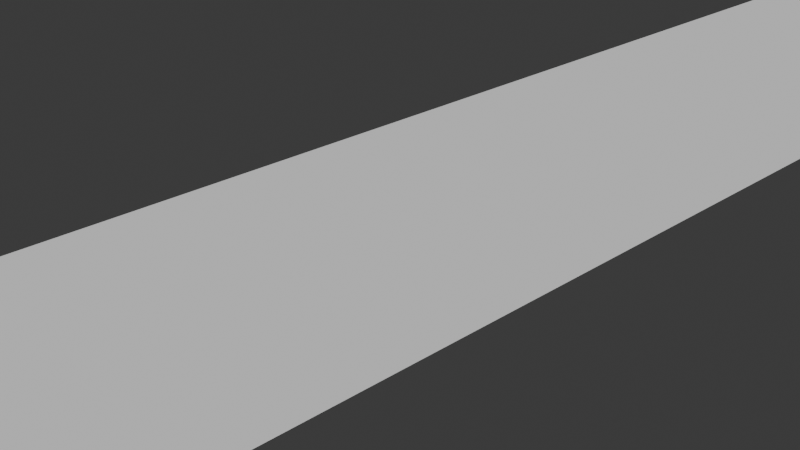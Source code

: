 # Source: road.blend  (saved by Blender 4.2.66; exported with 4.5.12 LTS)
import bpy
from mathutils import Matrix  # noqa: F401  (used for matrix-valued properties, if any)

bpy.ops.wm.read_factory_settings(use_empty=True)
scene = bpy.context.scene
scene.name = 'Scene'

# ---- collections
col_collection = bpy.data.collections.new('Collection'); scene.collection.children.link(col_collection)

# ---- world
world_world = bpy.data.worlds.new('World'); scene.world = world_world
world_world.use_nodes = True; world_world.node_tree.nodes.clear()
_N = world_world.node_tree.nodes; _L = world_world.node_tree.links
n0 = _N.new('ShaderNodeOutputWorld'); n0.name = 'World Output'; n0.location = (300, 300)
n1 = _N.new('ShaderNodeBackground'); n1.name = 'Background'; n1.location = (10, 300)
n1.inputs[0].default_value = (0.05088, 0.05088, 0.05088, 1.0)
_L.new(n1.outputs[0], n0.inputs[0])
n0.is_active_output = True
world_world.color = (0.05088, 0.05088, 0.05088)
world_world.sun_shadow_jitter_overblur = 0.0

# ---- cameras
cam_camera = bpy.data.cameras.new('Camera')
cam_camera.clip_end = 100.0
cam_camera.ortho_scale = 7.314

# ---- meshes
me_plane_001 = bpy.data.meshes.new('Plane.001')
me_plane_001.from_pydata([(-1.0, -1.0, 0.0), (1.0, -1.0, 0.0), (-1.0, 1.0, 0.0), (1.0, 1.0, 0.0), (-1.0, 0.9608, 0.0), (-1.0, 0.9216, 0.0), (-1.0, 0.8824, 0.0), (-1.0, 0.8431, 0.0), (-1.0, 0.8039, 0.0), (-1.0, 0.7647, 0.0), (-1.0, 0.7255, 0.0), (-1.0, 0.6863, 0.0), (-1.0, 0.6471, 0.0), (-1.0, 0.6078, 0.0), (-1.0, 0.5686, 0.0), (-1.0, 0.5294, 0.0), (-1.0, 0.4902, 0.0), (-1.0, 0.451, 0.0), (-1.0, 0.4118, 0.0), (-1.0, 0.3725, 0.0), (-1.0, 0.3333, 0.0), (-1.0, 0.2941, 0.0), (-1.0, 0.2549, 0.0), (-1.0, 0.2157, 0.0), (-1.0, 0.1765, 0.0), (-1.0, 0.1373, 0.0), (-1.0, 0.09804, 0.0), (-1.0, 0.05882, 0.0), (-1.0, 0.01961, 0.0), (-1.0, -0.01961, 0.0), (-1.0, -0.05882, 0.0), (-1.0, -0.09804, 0.0), (-1.0, -0.1373, 0.0), (-1.0, -0.1765, 0.0), (-1.0, -0.2157, 0.0), (-1.0, -0.2549, 0.0), (-1.0, -0.2941, 0.0), (-1.0, -0.3333, 0.0), (-1.0, -0.3725, 0.0), (-1.0, -0.4118, 0.0), (-1.0, -0.451, 0.0), (-1.0, -0.4902, 0.0), (-1.0, -0.5294, 0.0), (-1.0, -0.5686, 0.0), (-1.0, -0.6078, 0.0), (-1.0, -0.6471, 0.0), (-1.0, -0.6863, 0.0), (-1.0, -0.7255, 0.0), (-1.0, -0.7647, 0.0), (-1.0, -0.8039, 0.0), (-1.0, -0.8431, 0.0), (-1.0, -0.8824, 0.0), (-1.0, -0.9216, 0.0), (-1.0, -0.9608, 0.0), (1.0, -0.9608, 0.0), (1.0, -0.9216, 0.0), (1.0, -0.8824, 0.0), (1.0, -0.8431, 0.0), (1.0, -0.8039, 0.0), (1.0, -0.7647, 0.0), (1.0, -0.7255, 0.0), (1.0, -0.6863, 0.0), (1.0, -0.6471, 0.0), (1.0, -0.6078, 0.0), (1.0, -0.5686, 0.0), (1.0, -0.5294, 0.0), (1.0, -0.4902, 0.0), (1.0, -0.451, 0.0), (1.0, -0.4118, 0.0), (1.0, -0.3725, 0.0), (1.0, -0.3333, 0.0), (1.0, -0.2941, 0.0), (1.0, -0.2549, 0.0), (1.0, -0.2157, 0.0), (1.0, -0.1765, 0.0), (1.0, -0.1373, 0.0), (1.0, -0.09804, 0.0), (1.0, -0.05882, 0.0), (1.0, -0.01961, 0.0), (1.0, 0.01961, 0.0), (1.0, 0.05882, 0.0), (1.0, 0.09804, 0.0), (1.0, 0.1373, 0.0), (1.0, 0.1765, 0.0), (1.0, 0.2157, 0.0), (1.0, 0.2549, 0.0), (1.0, 0.2941, 0.0), (1.0, 0.3333, 0.0), (1.0, 0.3725, 0.0), (1.0, 0.4118, 0.0), (1.0, 0.451, 0.0), (1.0, 0.4902, 0.0), (1.0, 0.5294, 0.0), (1.0, 0.5686, 0.0), (1.0, 0.6078, 0.0), (1.0, 0.6471, 0.0), (1.0, 0.6863, 0.0), (1.0, 0.7255, 0.0), (1.0, 0.7647, 0.0), (1.0, 0.8039, 0.0), (1.0, 0.8431, 0.0), (1.0, 0.8824, 0.0), (1.0, 0.9216, 0.0), (1.0, 0.9608, 0.0), (0.0, -0.9608, 0.0), (0.0, -0.9216, 0.1176), (0.0, -0.8824, -0.1128), (0.0, -0.8431, 0.07154), (0.0, -0.8039, -0.2154), (0.0, -0.7647, 0.0), (0.0, -0.7255, 0.0), (0.0, -0.6863, 0.0), (0.0, -0.6471, 0.0), (0.0, -0.6078, 0.0), (0.0, -0.5686, 0.0), (0.0, -0.5294, 0.0), (0.0, -0.4902, 0.0), (0.0, -0.451, 0.0), (0.0, -0.4118, 0.0), (0.0, -0.3725, 0.0), (0.0, -0.3333, 0.0), (0.0, -0.2941, 0.0), (0.0, -0.2549, 0.0), (0.0, -0.2157, 0.0), (0.0, -0.1765, 0.0), (0.0, -0.1373, 0.0), (0.0, -0.09804, 0.0), (0.0, -0.05882, 0.0), (0.0, -0.01961, 0.0), (0.0, 0.01961, 0.0), (0.0, 0.05882, 0.0), (0.0, 0.09804, 0.0), (0.0, 0.1373, 0.0), (0.0, 0.1765, 0.0), (0.0, 0.2157, 0.0), (0.0, 0.2549, 0.0), (0.0, 0.2941, 0.0), (0.0, 0.3333, 0.0), (0.0, 0.3725, 0.0), (0.0, 0.4118, 0.0), (0.0, 0.451, 0.0), (0.0, 0.4902, 0.0), (0.0, 0.5294, 0.0), (0.0, 0.5686, 0.0), (0.0, 0.6078, 0.0), (0.0, 0.6471, 0.0), (0.0, 0.6863, 0.0), (0.0, 0.7255, 0.0), (0.0, 0.7647, 0.0), (0.0, 0.8039, 0.0), (0.0, 0.8431, 0.0), (0.0, 0.8824, 0.0), (0.0, 0.9216, 0.0), (0.0, 0.9608, 0.0), (-1.0, 0.9412, 0.0), (-1.0, 0.902, 0.0), (-1.0, 0.8627, 0.0), (-1.0, 0.8235, 0.0), (-1.0, 0.7843, 0.0), (-1.0, 0.7451, 0.0), (-1.0, 0.7059, 0.0), (-1.0, 0.6667, 0.0), (-1.0, 0.6275, 0.0), (-1.0, 0.5882, 0.0), (-1.0, 0.549, 0.0), (-1.0, 0.5098, 0.0), (-1.0, 0.4706, 0.0), (-1.0, 0.4314, 0.0), (-1.0, 0.3922, 0.0), (-1.0, 0.3529, 0.0), (-1.0, 0.3137, 0.0), (-1.0, 0.2745, 0.0), (-1.0, 0.2353, 0.0), (-1.0, 0.1961, 0.0), (-1.0, 0.1569, 0.0), (-1.0, 0.1176, 0.0), (-1.0, 0.07843, 0.0), (-1.0, 0.03922, 0.0), (-1.0, 4.47e-08, 0.0), (-1.0, -0.03922, 0.0), (-1.0, -0.07843, 0.0), (-1.0, -0.1176, 0.0), (-1.0, -0.1569, 0.0), (-1.0, -0.1961, 0.0), (-1.0, -0.2353, 0.0), (-1.0, -0.2745, 0.0), (-1.0, -0.3137, 0.0), (-1.0, -0.3529, 0.0), (-1.0, -0.3922, 0.0), (-1.0, -0.4314, 0.0), (-1.0, -0.4706, 0.0), (-1.0, -0.5098, 0.0), (-1.0, -0.549, 0.0), (-1.0, -0.5882, 0.0), (-1.0, -0.6275, 0.0), (-1.0, -0.6667, 0.0), (-1.0, -0.7059, 0.0), (-1.0, -0.7451, 0.0), (-1.0, -0.7843, 0.0), (-1.0, -0.8235, 0.0), (-1.0, -0.8627, 0.0), (-1.0, -0.902, 0.0), (-1.0, -0.9412, 0.0), (1.0, -0.9412, 0.0), (1.0, -0.902, 0.0), (1.0, -0.8627, 0.0), (1.0, -0.8235, 0.0), (1.0, -0.7843, 0.0), (1.0, -0.7451, 0.0), (1.0, -0.7059, 0.0), (1.0, -0.6667, 0.0), (1.0, -0.6275, 0.0), (1.0, -0.5882, 0.0), (1.0, -0.549, 0.0), (1.0, -0.5098, 0.0), (1.0, -0.4706, 0.0), (1.0, -0.4314, 0.0), (1.0, -0.3922, 0.0), (1.0, -0.3529, 0.0), (1.0, -0.3137, 0.0), (1.0, -0.2745, 0.0), (1.0, -0.2353, 0.0), (1.0, -0.1961, 0.0), (1.0, -0.1569, 0.0), (1.0, -0.1176, 0.0), (1.0, -0.07843, 0.0), (1.0, -0.03922, 0.0), (1.0, -4.47e-08, 0.0), (1.0, 0.03922, 0.0), (1.0, 0.07843, 0.0), (1.0, 0.1176, 0.0), (1.0, 0.1569, 0.0), (1.0, 0.1961, 0.0), (1.0, 0.2353, 0.0), (1.0, 0.2745, 0.0), (1.0, 0.3137, 0.0), (1.0, 0.3529, 0.0), (1.0, 0.3922, 0.0), (1.0, 0.4314, 0.0), (1.0, 0.4706, 0.0), (1.0, 0.5098, 0.0), (1.0, 0.549, 0.0), (1.0, 0.5882, 0.0), (1.0, 0.6275, 0.0), (1.0, 0.6667, 0.0), (1.0, 0.7059, 0.0), (1.0, 0.7451, 0.0), (1.0, 0.7843, 0.0), (1.0, 0.8235, 0.0), (1.0, 0.8627, 0.0), (1.0, 0.902, 0.0), (1.0, 0.9412, 0.0), (-0.5, -0.9608, 0.0), (-0.5, -0.9216, 0.1176), (-0.5, -0.8824, 0.0), (-0.5, -0.8431, 0.07154), (-0.5, -0.8039, 0.0), (-0.5, -0.7647, 0.0), (-0.5, -0.7255, 0.0), (-0.5, -0.6863, 0.0), (-0.5, -0.6471, 0.0), (-0.5, -0.6078, 0.0), (-0.5, -0.5686, 0.0), (-0.5, -0.5294, 0.0), (-0.5, -0.4902, 0.0), (-0.5, -0.451, 0.0), (-0.5, -0.4118, 0.0), (-0.5, -0.3725, 0.0), (-0.5, -0.3333, 0.0), (-0.5, -0.2941, 0.0), (-0.5, -0.2549, 0.0), (-0.5, -0.2157, 0.0), (-0.5, -0.1765, 0.0), (-0.5, -0.1373, 0.0), (-0.5, -0.09804, 0.0), (-0.5, -0.05882, 0.0), (-0.5, -0.01961, 0.0), (-0.5, 0.01961, 0.0), (-0.5, 0.05882, 0.0), (-0.5, 0.09804, 0.0), (-0.5, 0.1373, 0.0), (-0.5, 0.1765, 0.0), (-0.5, 0.2157, 0.0), (-0.5, 0.2549, 0.0), (-0.5, 0.2941, 0.0), (-0.5, 0.3333, 0.0), (-0.5, 0.3725, 0.0), (-0.5, 0.4118, 0.0), (-0.5, 0.451, 0.0), (-0.5, 0.4902, 0.0), (-0.5, 0.5294, 0.0), (-0.5, 0.5686, 0.0), (-0.5, 0.6078, 0.0), (-0.5, 0.6471, 0.0), (-0.5, 0.6863, 0.0), (-0.5, 0.7255, 0.0), (-0.5, 0.7647, 0.0), (-0.5, 0.8039, 0.0), (-0.5, 0.8431, 0.0), (-0.5, 0.8824, 0.0), (-0.5, 0.9216, 0.0), (-0.5, 0.9608, 0.0), (0.5, -0.9608, 0.0), (0.5, -0.9216, 0.0), (0.5, -0.8824, -0.1128), (0.5, -0.8431, 0.0), (0.5, -0.8039, -0.2154), (0.5, -0.7647, 0.0), (0.5, -0.7255, 0.0), (0.5, -0.6863, 0.0), (0.5, -0.6471, 0.0), (0.5, -0.6078, 0.0), (0.5, -0.5686, 0.0), (0.5, -0.5294, 0.0), (0.5, -0.4902, 0.0), (0.5, -0.451, 0.0), (0.5, -0.4118, 0.0), (0.5, -0.3725, 0.0), (0.5, -0.3333, 0.0), (0.5, -0.2941, 0.0), (0.5, -0.2549, 0.0), (0.5, -0.2157, 0.0), (0.5, -0.1765, 0.0), (0.5, -0.1373, 0.0), (0.5, -0.09804, 0.0), (0.5, -0.05882, 0.0), (0.5, -0.01961, 0.0), (0.5, 0.01961, 0.0), (0.5, 0.05882, 0.0), (0.5, 0.09804, 0.0), (0.5, 0.1373, 0.0), (0.5, 0.1765, 0.0), (0.5, 0.2157, 0.0), (0.5, 0.2549, 0.0), (0.5, 0.2941, 0.0), (0.5, 0.3333, 0.0), (0.5, 0.3725, 0.0), (0.5, 0.4118, 0.0), (0.5, 0.451, 0.0), (0.5, 0.4902, 0.0), (0.5, 0.5294, 0.0), (0.5, 0.5686, 0.0), (0.5, 0.6078, 0.0), (0.5, 0.6471, 0.0), (0.5, 0.6863, 0.0), (0.5, 0.7255, 0.0), (0.5, 0.7647, 0.0), (0.5, 0.8039, 0.0), (0.5, 0.8431, 0.0), (0.5, 0.8824, 0.0), (0.5, 0.9216, 0.0), (0.5, 0.9608, 0.0), (0.0, 0.9412, 0.0), (0.0, 0.902, 0.0), (0.0, 0.8627, 0.0), (0.0, 0.8235, 0.0), (0.0, 0.7843, 0.0), (0.0, 0.7451, 0.0), (0.0, 0.7059, 0.0), (0.0, 0.6667, 0.0), (0.0, 0.6275, 0.0), (0.0, 0.5882, 0.0), (0.0, 0.549, 0.0), (0.0, 0.5098, 0.0), (0.0, 0.4706, 0.0), (0.0, 0.4314, 0.0), (0.0, 0.3922, 0.0), (0.0, 0.3529, 0.0), (0.0, 0.3137, 0.0), (0.0, 0.2745, 0.0), (0.0, 0.2353, 0.0), (0.0, 0.1961, 0.0), (0.0, 0.1569, 0.0), (0.0, 0.1176, 0.0), (0.0, 0.07843, 0.0), (0.0, 0.03922, 0.0), (0.0, 0.0, 0.0), (0.0, -0.03922, 0.0), (0.0, -0.07843, 0.0), (0.0, -0.1176, 0.0), (0.0, -0.1569, 0.0), (0.0, -0.1961, 0.0), (0.0, -0.2353, 0.0), (0.0, -0.2745, 0.0), (0.0, -0.3137, 0.0), (0.0, -0.3529, 0.0), (0.0, -0.3922, 0.0), (0.0, -0.4314, 0.0), (0.0, -0.4706, 0.0), (0.0, -0.5098, 0.0), (0.0, -0.549, 0.0), (0.0, -0.5882, 0.0), (0.0, -0.6275, 0.0), (0.0, -0.6667, 0.0), (0.0, -0.7059, 0.0), (0.0, -0.7451, 0.0), (0.0, -0.7843, -0.2154), (0.0, -0.8235, 0.07154), (0.0, -0.8627, -0.1128), (0.0, -0.902, 0.1176), (0.0, -0.9412, 0.0), (-0.5, -0.9412, 0.0), (-0.5, -0.902, 0.1176), (-0.5, -0.8627, 0.0), (-0.5, -0.8235, 0.07154), (-0.5, -0.7843, 0.0), (-0.5, -0.7451, 0.0), (-0.5, -0.7059, 0.0), (-0.5, -0.6667, 0.0), (-0.5, -0.6275, 0.0), (-0.5, -0.5882, 0.0), (-0.5, -0.549, 0.0), (-0.5, -0.5098, 0.0), (-0.5, -0.4706, 0.0), (-0.5, -0.4314, 0.0), (-0.5, -0.3922, 0.0), (-0.5, -0.3529, 0.0), (-0.5, -0.3137, 0.0), (-0.5, -0.2745, 0.0), (-0.5, -0.2353, 0.0), (-0.5, -0.1961, 0.0), (-0.5, -0.1569, 0.0), (-0.5, -0.1176, 0.0), (-0.5, -0.07843, 0.0), (-0.5, -0.03922, 0.0), (-0.5, 2.235e-08, 0.0), (-0.5, 0.03922, 0.0), (-0.5, 0.07843, 0.0), (-0.5, 0.1176, 0.0), (-0.5, 0.1569, 0.0), (-0.5, 0.1961, 0.0), (-0.5, 0.2353, 0.0), (-0.5, 0.2745, 0.0), (-0.5, 0.3137, 0.0), (-0.5, 0.3529, 0.0), (-0.5, 0.3922, 0.0), (-0.5, 0.4314, 0.0), (-0.5, 0.4706, 0.0), (-0.5, 0.5098, 0.0), (-0.5, 0.549, 0.0), (-0.5, 0.5882, 0.0), (-0.5, 0.6275, 0.0), (-0.5, 0.6667, 0.0), (-0.5, 0.7059, 0.0), (-0.5, 0.7451, 0.0), (-0.5, 0.7843, 0.0), (-0.5, 0.8235, 0.0), (-0.5, 0.8627, 0.0), (-0.5, 0.902, 0.0), (-0.5, 0.9412, 0.0), (0.5, 0.9412, 0.0), (0.5, 0.902, 0.0), (0.5, 0.8627, 0.0), (0.5, 0.8235, 0.0), (0.5, 0.7843, 0.0), (0.5, 0.7451, 0.0), (0.5, 0.7059, 0.0), (0.5, 0.6667, 0.0), (0.5, 0.6275, 0.0), (0.5, 0.5882, 0.0), (0.5, 0.549, 0.0), (0.5, 0.5098, 0.0), (0.5, 0.4706, 0.0), (0.5, 0.4314, 0.0), (0.5, 0.3922, 0.0), (0.5, 0.3529, 0.0), (0.5, 0.3137, 0.0), (0.5, 0.2745, 0.0), (0.5, 0.2353, 0.0), (0.5, 0.1961, 0.0), (0.5, 0.1569, 0.0), (0.5, 0.1176, 0.0), (0.5, 0.07843, 0.0), (0.5, 0.03922, 0.0), (0.5, -2.235e-08, 0.0), (0.5, -0.03922, 0.0), (0.5, -0.07843, 0.0), (0.5, -0.1176, 0.0), (0.5, -0.1569, 0.0), (0.5, -0.1961, 0.0), (0.5, -0.2353, 0.0), (0.5, -0.2745, 0.0), (0.5, -0.3137, 0.0), (0.5, -0.3529, 0.0), (0.5, -0.3922, 0.0), (0.5, -0.4314, 0.0), (0.5, -0.4706, 0.0), (0.5, -0.5098, 0.0), (0.5, -0.549, 0.0), (0.5, -0.5882, 0.0), (0.5, -0.6275, 0.0), (0.5, -0.6667, 0.0), (0.5, -0.7059, 0.0), (0.5, -0.7451, 0.0), (0.5, -0.7843, -0.2154), (0.5, -0.8235, 0.0), (0.5, -0.8627, -0.1128), (0.5, -0.902, 0.0), (0.5, -0.9412, 0.0)], [], [(4, 301, 153, 351, 103, 3, 2), (0, 1, 54, 302, 104, 252, 53), (498, 203, 55, 303), (497, 204, 56, 304), (496, 205, 57, 305), (495, 206, 58, 306), (494, 207, 59, 307), (493, 208, 60, 308), (492, 209, 61, 309), (491, 210, 62, 310), (490, 211, 63, 311), (489, 212, 64, 312), (488, 213, 65, 313), (487, 214, 66, 314), (486, 215, 67, 315), (485, 216, 68, 316), (484, 217, 69, 317), (483, 218, 70, 318), (482, 219, 71, 319), (481, 220, 72, 320), (480, 221, 73, 321), (479, 222, 74, 322), (478, 223, 75, 323), (477, 224, 76, 324), (476, 225, 77, 325), (475, 226, 78, 326), (474, 227, 79, 327), (473, 228, 80, 328), (472, 229, 81, 329), (471, 230, 82, 330), (470, 231, 83, 331), (469, 232, 84, 332), (468, 233, 85, 333), (467, 234, 86, 334), (466, 235, 87, 335), (465, 236, 88, 336), (464, 237, 89, 337), (463, 238, 90, 338), (462, 239, 91, 339), (461, 240, 92, 340), (460, 241, 93, 341), (459, 242, 94, 342), (458, 243, 95, 343), (457, 244, 96, 344), (456, 245, 97, 345), (455, 246, 98, 346), (454, 247, 99, 347), (453, 248, 100, 348), (452, 249, 101, 349), (451, 250, 102, 350), (450, 251, 103, 351), (449, 352, 153, 301), (448, 353, 152, 300), (447, 354, 151, 299), (446, 355, 150, 298), (445, 356, 149, 297), (444, 357, 148, 296), (443, 358, 147, 295), (442, 359, 146, 294), (441, 360, 145, 293), (440, 361, 144, 292), (439, 362, 143, 291), (438, 363, 142, 290), (437, 364, 141, 289), (436, 365, 140, 288), (435, 366, 139, 287), (434, 367, 138, 286), (433, 368, 137, 285), (432, 369, 136, 284), (431, 370, 135, 283), (430, 371, 134, 282), (429, 372, 133, 281), (428, 373, 132, 280), (427, 374, 131, 279), (426, 375, 130, 278), (425, 376, 129, 277), (424, 377, 128, 276), (423, 378, 127, 275), (422, 379, 126, 274), (421, 380, 125, 273), (420, 381, 124, 272), (419, 382, 123, 271), (418, 383, 122, 270), (417, 384, 121, 269), (416, 385, 120, 268), (415, 386, 119, 267), (414, 387, 118, 266), (413, 388, 117, 265), (412, 389, 116, 264), (411, 390, 115, 263), (410, 391, 114, 262), (409, 392, 113, 261), (408, 393, 112, 260), (407, 394, 111, 259), (406, 395, 110, 258), (405, 396, 109, 257), (404, 397, 108, 256), (403, 398, 107, 255), (402, 399, 106, 254), (401, 400, 105, 253), (202, 401, 253, 52), (53, 252, 401, 202), (252, 104, 400, 401), (201, 402, 254, 51), (52, 253, 402, 201), (253, 105, 399, 402), (200, 403, 255, 50), (51, 254, 403, 200), (254, 106, 398, 403), (199, 404, 256, 49), (50, 255, 404, 199), (255, 107, 397, 404), (198, 405, 257, 48), (49, 256, 405, 198), (256, 108, 396, 405), (197, 406, 258, 47), (48, 257, 406, 197), (257, 109, 395, 406), (196, 407, 259, 46), (47, 258, 407, 196), (258, 110, 394, 407), (195, 408, 260, 45), (46, 259, 408, 195), (259, 111, 393, 408), (194, 409, 261, 44), (45, 260, 409, 194), (260, 112, 392, 409), (193, 410, 262, 43), (44, 261, 410, 193), (261, 113, 391, 410), (192, 411, 263, 42), (43, 262, 411, 192), (262, 114, 390, 411), (191, 412, 264, 41), (42, 263, 412, 191), (263, 115, 389, 412), (190, 413, 265, 40), (41, 264, 413, 190), (264, 116, 388, 413), (189, 414, 266, 39), (40, 265, 414, 189), (265, 117, 387, 414), (188, 415, 267, 38), (39, 266, 415, 188), (266, 118, 386, 415), (187, 416, 268, 37), (38, 267, 416, 187), (267, 119, 385, 416), (186, 417, 269, 36), (37, 268, 417, 186), (268, 120, 384, 417), (185, 418, 270, 35), (36, 269, 418, 185), (269, 121, 383, 418), (184, 419, 271, 34), (35, 270, 419, 184), (270, 122, 382, 419), (183, 420, 272, 33), (34, 271, 420, 183), (271, 123, 381, 420), (182, 421, 273, 32), (33, 272, 421, 182), (272, 124, 380, 421), (181, 422, 274, 31), (32, 273, 422, 181), (273, 125, 379, 422), (180, 423, 275, 30), (31, 274, 423, 180), (274, 126, 378, 423), (179, 424, 276, 29), (30, 275, 424, 179), (275, 127, 377, 424), (178, 425, 277, 28), (29, 276, 425, 178), (276, 128, 376, 425), (177, 426, 278, 27), (28, 277, 426, 177), (277, 129, 375, 426), (176, 427, 279, 26), (27, 278, 427, 176), (278, 130, 374, 427), (175, 428, 280, 25), (26, 279, 428, 175), (279, 131, 373, 428), (174, 429, 281, 24), (25, 280, 429, 174), (280, 132, 372, 429), (173, 430, 282, 23), (24, 281, 430, 173), (281, 133, 371, 430), (172, 431, 283, 22), (23, 282, 431, 172), (282, 134, 370, 431), (171, 432, 284, 21), (22, 283, 432, 171), (283, 135, 369, 432), (170, 433, 285, 20), (21, 284, 433, 170), (284, 136, 368, 433), (169, 434, 286, 19), (20, 285, 434, 169), (285, 137, 367, 434), (168, 435, 287, 18), (19, 286, 435, 168), (286, 138, 366, 435), (167, 436, 288, 17), (18, 287, 436, 167), (287, 139, 365, 436), (166, 437, 289, 16), (17, 288, 437, 166), (288, 140, 364, 437), (165, 438, 290, 15), (16, 289, 438, 165), (289, 141, 363, 438), (164, 439, 291, 14), (15, 290, 439, 164), (290, 142, 362, 439), (163, 440, 292, 13), (14, 291, 440, 163), (291, 143, 361, 440), (162, 441, 293, 12), (13, 292, 441, 162), (292, 144, 360, 441), (161, 442, 294, 11), (12, 293, 442, 161), (293, 145, 359, 442), (160, 443, 295, 10), (11, 294, 443, 160), (294, 146, 358, 443), (159, 444, 296, 9), (10, 295, 444, 159), (295, 147, 357, 444), (158, 445, 297, 8), (9, 296, 445, 158), (296, 148, 356, 445), (157, 446, 298, 7), (8, 297, 446, 157), (297, 149, 355, 446), (156, 447, 299, 6), (7, 298, 447, 156), (298, 150, 354, 447), (155, 448, 300, 5), (6, 299, 448, 155), (299, 151, 353, 448), (154, 449, 301, 4), (5, 300, 449, 154), (300, 152, 352, 449), (352, 450, 351, 153), (152, 350, 450, 352), (350, 102, 251, 450), (353, 451, 350, 152), (151, 349, 451, 353), (349, 101, 250, 451), (354, 452, 349, 151), (150, 348, 452, 354), (348, 100, 249, 452), (355, 453, 348, 150), (149, 347, 453, 355), (347, 99, 248, 453), (356, 454, 347, 149), (148, 346, 454, 356), (346, 98, 247, 454), (357, 455, 346, 148), (147, 345, 455, 357), (345, 97, 246, 455), (358, 456, 345, 147), (146, 344, 456, 358), (344, 96, 245, 456), (359, 457, 344, 146), (145, 343, 457, 359), (343, 95, 244, 457), (360, 458, 343, 145), (144, 342, 458, 360), (342, 94, 243, 458), (361, 459, 342, 144), (143, 341, 459, 361), (341, 93, 242, 459), (362, 460, 341, 143), (142, 340, 460, 362), (340, 92, 241, 460), (363, 461, 340, 142), (141, 339, 461, 363), (339, 91, 240, 461), (364, 462, 339, 141), (140, 338, 462, 364), (338, 90, 239, 462), (365, 463, 338, 140), (139, 337, 463, 365), (337, 89, 238, 463), (366, 464, 337, 139), (138, 336, 464, 366), (336, 88, 237, 464), (367, 465, 336, 138), (137, 335, 465, 367), (335, 87, 236, 465), (368, 466, 335, 137), (136, 334, 466, 368), (334, 86, 235, 466), (369, 467, 334, 136), (135, 333, 467, 369), (333, 85, 234, 467), (370, 468, 333, 135), (134, 332, 468, 370), (332, 84, 233, 468), (371, 469, 332, 134), (133, 331, 469, 371), (331, 83, 232, 469), (372, 470, 331, 133), (132, 330, 470, 372), (330, 82, 231, 470), (373, 471, 330, 132), (131, 329, 471, 373), (329, 81, 230, 471), (374, 472, 329, 131), (130, 328, 472, 374), (328, 80, 229, 472), (375, 473, 328, 130), (129, 327, 473, 375), (327, 79, 228, 473), (376, 474, 327, 129), (128, 326, 474, 376), (326, 78, 227, 474), (377, 475, 326, 128), (127, 325, 475, 377), (325, 77, 226, 475), (378, 476, 325, 127), (126, 324, 476, 378), (324, 76, 225, 476), (379, 477, 324, 126), (125, 323, 477, 379), (323, 75, 224, 477), (380, 478, 323, 125), (124, 322, 478, 380), (322, 74, 223, 478), (381, 479, 322, 124), (123, 321, 479, 381), (321, 73, 222, 479), (382, 480, 321, 123), (122, 320, 480, 382), (320, 72, 221, 480), (383, 481, 320, 122), (121, 319, 481, 383), (319, 71, 220, 481), (384, 482, 319, 121), (120, 318, 482, 384), (318, 70, 219, 482), (385, 483, 318, 120), (119, 317, 483, 385), (317, 69, 218, 483), (386, 484, 317, 119), (118, 316, 484, 386), (316, 68, 217, 484), (387, 485, 316, 118), (117, 315, 485, 387), (315, 67, 216, 485), (388, 486, 315, 117), (116, 314, 486, 388), (314, 66, 215, 486), (389, 487, 314, 116), (115, 313, 487, 389), (313, 65, 214, 487), (390, 488, 313, 115), (114, 312, 488, 390), (312, 64, 213, 488), (391, 489, 312, 114), (113, 311, 489, 391), (311, 63, 212, 489), (392, 490, 311, 113), (112, 310, 490, 392), (310, 62, 211, 490), (393, 491, 310, 112), (111, 309, 491, 393), (309, 61, 210, 491), (394, 492, 309, 111), (110, 308, 492, 394), (308, 60, 209, 492), (395, 493, 308, 110), (109, 307, 493, 395), (307, 59, 208, 493), (396, 494, 307, 109), (108, 306, 494, 396), (306, 58, 207, 494), (397, 495, 306, 108), (107, 305, 495, 397), (305, 57, 206, 495), (398, 496, 305, 107), (106, 304, 496, 398), (304, 56, 205, 496), (399, 497, 304, 106), (105, 303, 497, 399), (303, 55, 204, 497), (400, 498, 303, 105), (104, 302, 498, 400), (302, 54, 203, 498)])
_uv = me_plane_001.uv_layers.new(name='UVMap')
_uv.uv.foreach_set('vector', [0.0, 0.9804, 0.25, 0.9804, 0.5, 0.9804, 0.75, 0.9804, 1.0, 0.9804, 1.0, 1.0, 0.0, 1.0, 0.0, 0.0, 1.0, 0.0, 1.0, 0.01961, 0.75, 0.01961, 0.5, 0.01961, 0.25, 0.01961, 0.0, 0.01961, 0.75, 0.02941, 1.0, 0.02941, 1.0, 0.03922, 0.75, 0.03922, 0.75, 0.04902, 1.0, 0.04902, 1.0, 0.05882, 0.75, 0.05882, 0.75, 0.06863, 1.0, 0.06863, 1.0, 0.07843, 0.75, 0.07843, 0.75, 0.08824, 1.0, 0.08824, 1.0, 0.09804, 0.75, 0.09804, 0.75, 0.1078, 1.0, 0.1078, 1.0, 0.1176, 0.75, 0.1176, 0.75, 0.1275, 1.0, 0.1275, 1.0, 0.1373, 0.75, 0.1373, 0.75, 0.1471, 1.0, 0.1471, 1.0, 0.1569, 0.75, 0.1569, 0.75, 0.1667, 1.0, 0.1667, 1.0, 0.1765, 0.75, 0.1765, 0.75, 0.1863, 1.0, 0.1863, 1.0, 0.1961, 0.75, 0.1961, 0.75, 0.2059, 1.0, 0.2059, 1.0, 0.2157, 0.75, 0.2157, 0.75, 0.2255, 1.0, 0.2255, 1.0, 0.2353, 0.75, 0.2353, 0.75, 0.2451, 1.0, 0.2451, 1.0, 0.2549, 0.75, 0.2549, 0.75, 0.2647, 1.0, 0.2647, 1.0, 0.2745, 0.75, 0.2745, 0.75, 0.2843, 1.0, 0.2843, 1.0, 0.2941, 0.75, 0.2941, 0.75, 0.3039, 1.0, 0.3039, 1.0, 0.3137, 0.75, 0.3137, 0.75, 0.3235, 1.0, 0.3235, 1.0, 0.3333, 0.75, 0.3333, 0.75, 0.3431, 1.0, 0.3431, 1.0, 0.3529, 0.75, 0.3529, 0.75, 0.3627, 1.0, 0.3627, 1.0, 0.3725, 0.75, 0.3725, 0.75, 0.3824, 1.0, 0.3824, 1.0, 0.3922, 0.75, 0.3922, 0.75, 0.402, 1.0, 0.402, 1.0, 0.4118, 0.75, 0.4118, 0.75, 0.4216, 1.0, 0.4216, 1.0, 0.4314, 0.75, 0.4314, 0.75, 0.4412, 1.0, 0.4412, 1.0, 0.451, 0.75, 0.451, 0.75, 0.4608, 1.0, 0.4608, 1.0, 0.4706, 0.75, 0.4706, 0.75, 0.4804, 1.0, 0.4804, 1.0, 0.4902, 0.75, 0.4902, 0.75, 0.5, 1.0, 0.5, 1.0, 0.5098, 0.75, 0.5098, 0.75, 0.5196, 1.0, 0.5196, 1.0, 0.5294, 0.75, 0.5294, 0.75, 0.5392, 1.0, 0.5392, 1.0, 0.549, 0.75, 0.549, 0.75, 0.5588, 1.0, 0.5588, 1.0, 0.5686, 0.75, 0.5686, 0.75, 0.5784, 1.0, 0.5784, 1.0, 0.5882, 0.75, 0.5882, 0.75, 0.598, 1.0, 0.598, 1.0, 0.6078, 0.75, 0.6078, 0.75, 0.6176, 1.0, 0.6176, 1.0, 0.6275, 0.75, 0.6275, 0.75, 0.6373, 1.0, 0.6373, 1.0, 0.6471, 0.75, 0.6471, 0.75, 0.6569, 1.0, 0.6569, 1.0, 0.6667, 0.75, 0.6667, 0.75, 0.6765, 1.0, 0.6765, 1.0, 0.6863, 0.75, 0.6863, 0.75, 0.6961, 1.0, 0.6961, 1.0, 0.7059, 0.75, 0.7059, 0.75, 0.7157, 1.0, 0.7157, 1.0, 0.7255, 0.75, 0.7255, 0.75, 0.7353, 1.0, 0.7353, 1.0, 0.7451, 0.75, 0.7451, 0.75, 0.7549, 1.0, 0.7549, 1.0, 0.7647, 0.75, 0.7647, 0.75, 0.7745, 1.0, 0.7745, 1.0, 0.7843, 0.75, 0.7843, 0.75, 0.7941, 1.0, 0.7941, 1.0, 0.8039, 0.75, 0.8039, 0.75, 0.8137, 1.0, 0.8137, 1.0, 0.8235, 0.75, 0.8235, 0.75, 0.8333, 1.0, 0.8333, 1.0, 0.8431, 0.75, 0.8431, 0.75, 0.8529, 1.0, 0.8529, 1.0, 0.8627, 0.75, 0.8627, 0.75, 0.8725, 1.0, 0.8725, 1.0, 0.8824, 0.75, 0.8824, 0.75, 0.8922, 1.0, 0.8922, 1.0, 0.902, 0.75, 0.902, 0.75, 0.9118, 1.0, 0.9118, 1.0, 0.9216, 0.75, 0.9216, 0.75, 0.9314, 1.0, 0.9314, 1.0, 0.9412, 0.75, 0.9412, 0.75, 0.951, 1.0, 0.951, 1.0, 0.9608, 0.75, 0.9608, 0.75, 0.9706, 1.0, 0.9706, 1.0, 0.9804, 0.75, 0.9804, 0.25, 0.9706, 0.5, 0.9706, 0.5, 0.9804, 0.25, 0.9804, 0.25, 0.951, 0.5, 0.951, 0.5, 0.9608, 0.25, 0.9608, 0.25, 0.9314, 0.5, 0.9314, 0.5, 0.9412, 0.25, 0.9412, 0.25, 0.9118, 0.5, 0.9118, 0.5, 0.9216, 0.25, 0.9216, 0.25, 0.8922, 0.5, 0.8922, 0.5, 0.902, 0.25, 0.902, 0.25, 0.8725, 0.5, 0.8725, 0.5, 0.8824, 0.25, 0.8824, 0.25, 0.8529, 0.5, 0.8529, 0.5, 0.8627, 0.25, 0.8627, 0.25, 0.8333, 0.5, 0.8333, 0.5, 0.8431, 0.25, 0.8431, 0.25, 0.8137, 0.5, 0.8137, 0.5, 0.8235, 0.25, 0.8235, 0.25, 0.7941, 0.5, 0.7941, 0.5, 0.8039, 0.25, 0.8039, 0.25, 0.7745, 0.5, 0.7745, 0.5, 0.7843, 0.25, 0.7843, 0.25, 0.7549, 0.5, 0.7549, 0.5, 0.7647, 0.25, 0.7647, 0.25, 0.7353, 0.5, 0.7353, 0.5, 0.7451, 0.25, 0.7451, 0.25, 0.7157, 0.5, 0.7157, 0.5, 0.7255, 0.25, 0.7255, 0.25, 0.6961, 0.5, 0.6961, 0.5, 0.7059, 0.25, 0.7059, 0.25, 0.6765, 0.5, 0.6765, 0.5, 0.6863, 0.25, 0.6863, 0.25, 0.6569, 0.5, 0.6569, 0.5, 0.6667, 0.25, 0.6667, 0.25, 0.6373, 0.5, 0.6373, 0.5, 0.6471, 0.25, 0.6471, 0.25, 0.6176, 0.5, 0.6176, 0.5, 0.6275, 0.25, 0.6275, 0.25, 0.598, 0.5, 0.598, 0.5, 0.6078, 0.25, 0.6078, 0.25, 0.5784, 0.5, 0.5784, 0.5, 0.5882, 0.25, 0.5882, 0.25, 0.5588, 0.5, 0.5588, 0.5, 0.5686, 0.25, 0.5686, 0.25, 0.5392, 0.5, 0.5392, 0.5, 0.549, 0.25, 0.549, 0.25, 0.5196, 0.5, 0.5196, 0.5, 0.5294, 0.25, 0.5294, 0.25, 0.5, 0.5, 0.5, 0.5, 0.5098, 0.25, 0.5098, 0.25, 0.4804, 0.5, 0.4804, 0.5, 0.4902, 0.25, 0.4902, 0.25, 0.4608, 0.5, 0.4608, 0.5, 0.4706, 0.25, 0.4706, 0.25, 0.4412, 0.5, 0.4412, 0.5, 0.451, 0.25, 0.451, 0.25, 0.4216, 0.5, 0.4216, 0.5, 0.4314, 0.25, 0.4314, 0.25, 0.402, 0.5, 0.402, 0.5, 0.4118, 0.25, 0.4118, 0.25, 0.3824, 0.5, 0.3824, 0.5, 0.3922, 0.25, 0.3922, 0.25, 0.3627, 0.5, 0.3627, 0.5, 0.3725, 0.25, 0.3725, 0.25, 0.3431, 0.5, 0.3431, 0.5, 0.3529, 0.25, 0.3529, 0.25, 0.3235, 0.5, 0.3235, 0.5, 0.3333, 0.25, 0.3333, 0.25, 0.3039, 0.5, 0.3039, 0.5, 0.3137, 0.25, 0.3137, 0.25, 0.2843, 0.5, 0.2843, 0.5, 0.2941, 0.25, 0.2941, 0.25, 0.2647, 0.5, 0.2647, 0.5, 0.2745, 0.25, 0.2745, 0.25, 0.2451, 0.5, 0.2451, 0.5, 0.2549, 0.25, 0.2549, 0.25, 0.2255, 0.5, 0.2255, 0.5, 0.2353, 0.25, 0.2353, 0.25, 0.2059, 0.5, 0.2059, 0.5, 0.2157, 0.25, 0.2157, 0.25, 0.1863, 0.5, 0.1863, 0.5, 0.1961, 0.25, 0.1961, 0.25, 0.1667, 0.5, 0.1667, 0.5, 0.1765, 0.25, 0.1765, 0.25, 0.1471, 0.5, 0.1471, 0.5, 0.1569, 0.25, 0.1569, 0.25, 0.1275, 0.5, 0.1275, 0.5, 0.1373, 0.25, 0.1373, 0.25, 0.1078, 0.5, 0.1078, 0.5, 0.1176, 0.25, 0.1176, 0.25, 0.08824, 0.5, 0.08824, 0.5, 0.09804, 0.25, 0.09804, 0.25, 0.06863, 0.5, 0.06863, 0.5, 0.07843, 0.25, 0.07843, 0.25, 0.04902, 0.5, 0.04902, 0.5, 0.05882, 0.25, 0.05882, 0.25, 0.02941, 0.5, 0.02941, 0.5, 0.03922, 0.25, 0.03922, 0.0, 0.02941, 0.25, 0.02941, 0.25, 0.03922, 0.0, 0.03922, 0.0, 0.01961, 0.25, 0.01961, 0.25, 0.02941, 0.0, 0.02941, 0.25, 0.01961, 0.5, 0.01961, 0.5, 0.02941, 0.25, 0.02941, 0.0, 0.04902, 0.25, 0.04902, 0.25, 0.05882, 0.0, 0.05882, 0.0, 0.03922, 0.25, 0.03922, 0.25, 0.04902, 0.0, 0.04902, 0.25, 0.03922, 0.5, 0.03922, 0.5, 0.04902, 0.25, 0.04902, 0.0, 0.06863, 0.25, 0.06863, 0.25, 0.07843, 0.0, 0.07843, 0.0, 0.05882, 0.25, 0.05882, 0.25, 0.06863, 0.0, 0.06863, 0.25, 0.05882, 0.5, 0.05882, 0.5, 0.06863, 0.25, 0.06863, 0.0, 0.08824, 0.25, 0.08824, 0.25, 0.09804, 0.0, 0.09804, 0.0, 0.07843, 0.25, 0.07843, 0.25, 0.08824, 0.0, 0.08824, 0.25, 0.07843, 0.5, 0.07843, 0.5, 0.08824, 0.25, 0.08824, 0.0, 0.1078, 0.25, 0.1078, 0.25, 0.1176, 0.0, 0.1176, 0.0, 0.09804, 0.25, 0.09804, 0.25, 0.1078, 0.0, 0.1078, 0.25, 0.09804, 0.5, 0.09804, 0.5, 0.1078, 0.25, 0.1078, 0.0, 0.1275, 0.25, 0.1275, 0.25, 0.1373, 0.0, 0.1373, 0.0, 0.1176, 0.25, 0.1176, 0.25, 0.1275, 0.0, 0.1275, 0.25, 0.1176, 0.5, 0.1176, 0.5, 0.1275, 0.25, 0.1275, 0.0, 0.1471, 0.25, 0.1471, 0.25, 0.1569, 0.0, 0.1569, 0.0, 0.1373, 0.25, 0.1373, 0.25, 0.1471, 0.0, 0.1471, 0.25, 0.1373, 0.5, 0.1373, 0.5, 0.1471, 0.25, 0.1471, 0.0, 0.1667, 0.25, 0.1667, 0.25, 0.1765, 0.0, 0.1765, 0.0, 0.1569, 0.25, 0.1569, 0.25, 0.1667, 0.0, 0.1667, 0.25, 0.1569, 0.5, 0.1569, 0.5, 0.1667, 0.25, 0.1667, 0.0, 0.1863, 0.25, 0.1863, 0.25, 0.1961, 0.0, 0.1961, 0.0, 0.1765, 0.25, 0.1765, 0.25, 0.1863, 0.0, 0.1863, 0.25, 0.1765, 0.5, 0.1765, 0.5, 0.1863, 0.25, 0.1863, 0.0, 0.2059, 0.25, 0.2059, 0.25, 0.2157, 0.0, 0.2157, 0.0, 0.1961, 0.25, 0.1961, 0.25, 0.2059, 0.0, 0.2059, 0.25, 0.1961, 0.5, 0.1961, 0.5, 0.2059, 0.25, 0.2059, 0.0, 0.2255, 0.25, 0.2255, 0.25, 0.2353, 0.0, 0.2353, 0.0, 0.2157, 0.25, 0.2157, 0.25, 0.2255, 0.0, 0.2255, 0.25, 0.2157, 0.5, 0.2157, 0.5, 0.2255, 0.25, 0.2255, 0.0, 0.2451, 0.25, 0.2451, 0.25, 0.2549, 0.0, 0.2549, 0.0, 0.2353, 0.25, 0.2353, 0.25, 0.2451, 0.0, 0.2451, 0.25, 0.2353, 0.5, 0.2353, 0.5, 0.2451, 0.25, 0.2451, 0.0, 0.2647, 0.25, 0.2647, 0.25, 0.2745, 0.0, 0.2745, 0.0, 0.2549, 0.25, 0.2549, 0.25, 0.2647, 0.0, 0.2647, 0.25, 0.2549, 0.5, 0.2549, 0.5, 0.2647, 0.25, 0.2647, 0.0, 0.2843, 0.25, 0.2843, 0.25, 0.2941, 0.0, 0.2941, 0.0, 0.2745, 0.25, 0.2745, 0.25, 0.2843, 0.0, 0.2843, 0.25, 0.2745, 0.5, 0.2745, 0.5, 0.2843, 0.25, 0.2843, 0.0, 0.3039, 0.25, 0.3039, 0.25, 0.3137, 0.0, 0.3137, 0.0, 0.2941, 0.25, 0.2941, 0.25, 0.3039, 0.0, 0.3039, 0.25, 0.2941, 0.5, 0.2941, 0.5, 0.3039, 0.25, 0.3039, 0.0, 0.3235, 0.25, 0.3235, 0.25, 0.3333, 0.0, 0.3333, 0.0, 0.3137, 0.25, 0.3137, 0.25, 0.3235, 0.0, 0.3235, 0.25, 0.3137, 0.5, 0.3137, 0.5, 0.3235, 0.25, 0.3235, 0.0, 0.3431, 0.25, 0.3431, 0.25, 0.3529, 0.0, 0.3529, 0.0, 0.3333, 0.25, 0.3333, 0.25, 0.3431, 0.0, 0.3431, 0.25, 0.3333, 0.5, 0.3333, 0.5, 0.3431, 0.25, 0.3431, 0.0, 0.3627, 0.25, 0.3627, 0.25, 0.3725, 0.0, 0.3725, 0.0, 0.3529, 0.25, 0.3529, 0.25, 0.3627, 0.0, 0.3627, 0.25, 0.3529, 0.5, 0.3529, 0.5, 0.3627, 0.25, 0.3627, 0.0, 0.3824, 0.25, 0.3824, 0.25, 0.3922, 0.0, 0.3922, 0.0, 0.3725, 0.25, 0.3725, 0.25, 0.3824, 0.0, 0.3824, 0.25, 0.3725, 0.5, 0.3725, 0.5, 0.3824, 0.25, 0.3824, 0.0, 0.402, 0.25, 0.402, 0.25, 0.4118, 0.0, 0.4118, 0.0, 0.3922, 0.25, 0.3922, 0.25, 0.402, 0.0, 0.402, 0.25, 0.3922, 0.5, 0.3922, 0.5, 0.402, 0.25, 0.402, 0.0, 0.4216, 0.25, 0.4216, 0.25, 0.4314, 0.0, 0.4314, 0.0, 0.4118, 0.25, 0.4118, 0.25, 0.4216, 0.0, 0.4216, 0.25, 0.4118, 0.5, 0.4118, 0.5, 0.4216, 0.25, 0.4216, 0.0, 0.4412, 0.25, 0.4412, 0.25, 0.451, 0.0, 0.451, 0.0, 0.4314, 0.25, 0.4314, 0.25, 0.4412, 0.0, 0.4412, 0.25, 0.4314, 0.5, 0.4314, 0.5, 0.4412, 0.25, 0.4412, 0.0, 0.4608, 0.25, 0.4608, 0.25, 0.4706, 0.0, 0.4706, 0.0, 0.451, 0.25, 0.451, 0.25, 0.4608, 0.0, 0.4608, 0.25, 0.451, 0.5, 0.451, 0.5, 0.4608, 0.25, 0.4608, 0.0, 0.4804, 0.25, 0.4804, 0.25, 0.4902, 0.0, 0.4902, 0.0, 0.4706, 0.25, 0.4706, 0.25, 0.4804, 0.0, 0.4804, 0.25, 0.4706, 0.5, 0.4706, 0.5, 0.4804, 0.25, 0.4804, 0.0, 0.5, 0.25, 0.5, 0.25, 0.5098, 0.0, 0.5098, 0.0, 0.4902, 0.25, 0.4902, 0.25, 0.5, 0.0, 0.5, 0.25, 0.4902, 0.5, 0.4902, 0.5, 0.5, 0.25, 0.5, 0.0, 0.5196, 0.25, 0.5196, 0.25, 0.5294, 0.0, 0.5294, 0.0, 0.5098, 0.25, 0.5098, 0.25, 0.5196, 0.0, 0.5196, 0.25, 0.5098, 0.5, 0.5098, 0.5, 0.5196, 0.25, 0.5196, 0.0, 0.5392, 0.25, 0.5392, 0.25, 0.549, 0.0, 0.549, 0.0, 0.5294, 0.25, 0.5294, 0.25, 0.5392, 0.0, 0.5392, 0.25, 0.5294, 0.5, 0.5294, 0.5, 0.5392, 0.25, 0.5392, 0.0, 0.5588, 0.25, 0.5588, 0.25, 0.5686, 0.0, 0.5686, 0.0, 0.549, 0.25, 0.549, 0.25, 0.5588, 0.0, 0.5588, 0.25, 0.549, 0.5, 0.549, 0.5, 0.5588, 0.25, 0.5588, 0.0, 0.5784, 0.25, 0.5784, 0.25, 0.5882, 0.0, 0.5882, 0.0, 0.5686, 0.25, 0.5686, 0.25, 0.5784, 0.0, 0.5784, 0.25, 0.5686, 0.5, 0.5686, 0.5, 0.5784, 0.25, 0.5784, 0.0, 0.598, 0.25, 0.598, 0.25, 0.6078, 0.0, 0.6078, 0.0, 0.5882, 0.25, 0.5882, 0.25, 0.598, 0.0, 0.598, 0.25, 0.5882, 0.5, 0.5882, 0.5, 0.598, 0.25, 0.598, 0.0, 0.6176, 0.25, 0.6176, 0.25, 0.6275, 0.0, 0.6275, 0.0, 0.6078, 0.25, 0.6078, 0.25, 0.6176, 0.0, 0.6176, 0.25, 0.6078, 0.5, 0.6078, 0.5, 0.6176, 0.25, 0.6176, 0.0, 0.6373, 0.25, 0.6373, 0.25, 0.6471, 0.0, 0.6471, 0.0, 0.6275, 0.25, 0.6275, 0.25, 0.6373, 0.0, 0.6373, 0.25, 0.6275, 0.5, 0.6275, 0.5, 0.6373, 0.25, 0.6373, 0.0, 0.6569, 0.25, 0.6569, 0.25, 0.6667, 0.0, 0.6667, 0.0, 0.6471, 0.25, 0.6471, 0.25, 0.6569, 0.0, 0.6569, 0.25, 0.6471, 0.5, 0.6471, 0.5, 0.6569, 0.25, 0.6569, 0.0, 0.6765, 0.25, 0.6765, 0.25, 0.6863, 0.0, 0.6863, 0.0, 0.6667, 0.25, 0.6667, 0.25, 0.6765, 0.0, 0.6765, 0.25, 0.6667, 0.5, 0.6667, 0.5, 0.6765, 0.25, 0.6765, 0.0, 0.6961, 0.25, 0.6961, 0.25, 0.7059, 0.0, 0.7059, 0.0, 0.6863, 0.25, 0.6863, 0.25, 0.6961, 0.0, 0.6961, 0.25, 0.6863, 0.5, 0.6863, 0.5, 0.6961, 0.25, 0.6961, 0.0, 0.7157, 0.25, 0.7157, 0.25, 0.7255, 0.0, 0.7255, 0.0, 0.7059, 0.25, 0.7059, 0.25, 0.7157, 0.0, 0.7157, 0.25, 0.7059, 0.5, 0.7059, 0.5, 0.7157, 0.25, 0.7157, 0.0, 0.7353, 0.25, 0.7353, 0.25, 0.7451, 0.0, 0.7451, 0.0, 0.7255, 0.25, 0.7255, 0.25, 0.7353, 0.0, 0.7353, 0.25, 0.7255, 0.5, 0.7255, 0.5, 0.7353, 0.25, 0.7353, 0.0, 0.7549, 0.25, 0.7549, 0.25, 0.7647, 0.0, 0.7647, 0.0, 0.7451, 0.25, 0.7451, 0.25, 0.7549, 0.0, 0.7549, 0.25, 0.7451, 0.5, 0.7451, 0.5, 0.7549, 0.25, 0.7549, 0.0, 0.7745, 0.25, 0.7745, 0.25, 0.7843, 0.0, 0.7843, 0.0, 0.7647, 0.25, 0.7647, 0.25, 0.7745, 0.0, 0.7745, 0.25, 0.7647, 0.5, 0.7647, 0.5, 0.7745, 0.25, 0.7745, 0.0, 0.7941, 0.25, 0.7941, 0.25, 0.8039, 0.0, 0.8039, 0.0, 0.7843, 0.25, 0.7843, 0.25, 0.7941, 0.0, 0.7941, 0.25, 0.7843, 0.5, 0.7843, 0.5, 0.7941, 0.25, 0.7941, 0.0, 0.8137, 0.25, 0.8137, 0.25, 0.8235, 0.0, 0.8235, 0.0, 0.8039, 0.25, 0.8039, 0.25, 0.8137, 0.0, 0.8137, 0.25, 0.8039, 0.5, 0.8039, 0.5, 0.8137, 0.25, 0.8137, 0.0, 0.8333, 0.25, 0.8333, 0.25, 0.8431, 0.0, 0.8431, 0.0, 0.8235, 0.25, 0.8235, 0.25, 0.8333, 0.0, 0.8333, 0.25, 0.8235, 0.5, 0.8235, 0.5, 0.8333, 0.25, 0.8333, 0.0, 0.8529, 0.25, 0.8529, 0.25, 0.8627, 0.0, 0.8627, 0.0, 0.8431, 0.25, 0.8431, 0.25, 0.8529, 0.0, 0.8529, 0.25, 0.8431, 0.5, 0.8431, 0.5, 0.8529, 0.25, 0.8529, 0.0, 0.8725, 0.25, 0.8725, 0.25, 0.8824, 0.0, 0.8824, 0.0, 0.8627, 0.25, 0.8627, 0.25, 0.8725, 0.0, 0.8725, 0.25, 0.8627, 0.5, 0.8627, 0.5, 0.8725, 0.25, 0.8725, 0.0, 0.8922, 0.25, 0.8922, 0.25, 0.902, 0.0, 0.902, 0.0, 0.8824, 0.25, 0.8824, 0.25, 0.8922, 0.0, 0.8922, 0.25, 0.8824, 0.5, 0.8824, 0.5, 0.8922, 0.25, 0.8922, 0.0, 0.9118, 0.25, 0.9118, 0.25, 0.9216, 0.0, 0.9216, 0.0, 0.902, 0.25, 0.902, 0.25, 0.9118, 0.0, 0.9118, 0.25, 0.902, 0.5, 0.902, 0.5, 0.9118, 0.25, 0.9118, 0.0, 0.9314, 0.25, 0.9314, 0.25, 0.9412, 0.0, 0.9412, 0.0, 0.9216, 0.25, 0.9216, 0.25, 0.9314, 0.0, 0.9314, 0.25, 0.9216, 0.5, 0.9216, 0.5, 0.9314, 0.25, 0.9314, 0.0, 0.951, 0.25, 0.951, 0.25, 0.9608, 0.0, 0.9608, 0.0, 0.9412, 0.25, 0.9412, 0.25, 0.951, 0.0, 0.951, 0.25, 0.9412, 0.5, 0.9412, 0.5, 0.951, 0.25, 0.951, 0.0, 0.9706, 0.25, 0.9706, 0.25, 0.9804, 0.0, 0.9804, 0.0, 0.9608, 0.25, 0.9608, 0.25, 0.9706, 0.0, 0.9706, 0.25, 0.9608, 0.5, 0.9608, 0.5, 0.9706, 0.25, 0.9706, 0.5, 0.9706, 0.75, 0.9706, 0.75, 0.9804, 0.5, 0.9804, 0.5, 0.9608, 0.75, 0.9608, 0.75, 0.9706, 0.5, 0.9706, 0.75, 0.9608, 1.0, 0.9608, 1.0, 0.9706, 0.75, 0.9706, 0.5, 0.951, 0.75, 0.951, 0.75, 0.9608, 0.5, 0.9608, 0.5, 0.9412, 0.75, 0.9412, 0.75, 0.951, 0.5, 0.951, 0.75, 0.9412, 1.0, 0.9412, 1.0, 0.951, 0.75, 0.951, 0.5, 0.9314, 0.75, 0.9314, 0.75, 0.9412, 0.5, 0.9412, 0.5, 0.9216, 0.75, 0.9216, 0.75, 0.9314, 0.5, 0.9314, 0.75, 0.9216, 1.0, 0.9216, 1.0, 0.9314, 0.75, 0.9314, 0.5, 0.9118, 0.75, 0.9118, 0.75, 0.9216, 0.5, 0.9216, 0.5, 0.902, 0.75, 0.902, 0.75, 0.9118, 0.5, 0.9118, 0.75, 0.902, 1.0, 0.902, 1.0, 0.9118, 0.75, 0.9118, 0.5, 0.8922, 0.75, 0.8922, 0.75, 0.902, 0.5, 0.902, 0.5, 0.8824, 0.75, 0.8824, 0.75, 0.8922, 0.5, 0.8922, 0.75, 0.8824, 1.0, 0.8824, 1.0, 0.8922, 0.75, 0.8922, 0.5, 0.8725, 0.75, 0.8725, 0.75, 0.8824, 0.5, 0.8824, 0.5, 0.8627, 0.75, 0.8627, 0.75, 0.8725, 0.5, 0.8725, 0.75, 0.8627, 1.0, 0.8627, 1.0, 0.8725, 0.75, 0.8725, 0.5, 0.8529, 0.75, 0.8529, 0.75, 0.8627, 0.5, 0.8627, 0.5, 0.8431, 0.75, 0.8431, 0.75, 0.8529, 0.5, 0.8529, 0.75, 0.8431, 1.0, 0.8431, 1.0, 0.8529, 0.75, 0.8529, 0.5, 0.8333, 0.75, 0.8333, 0.75, 0.8431, 0.5, 0.8431, 0.5, 0.8235, 0.75, 0.8235, 0.75, 0.8333, 0.5, 0.8333, 0.75, 0.8235, 1.0, 0.8235, 1.0, 0.8333, 0.75, 0.8333, 0.5, 0.8137, 0.75, 0.8137, 0.75, 0.8235, 0.5, 0.8235, 0.5, 0.8039, 0.75, 0.8039, 0.75, 0.8137, 0.5, 0.8137, 0.75, 0.8039, 1.0, 0.8039, 1.0, 0.8137, 0.75, 0.8137, 0.5, 0.7941, 0.75, 0.7941, 0.75, 0.8039, 0.5, 0.8039, 0.5, 0.7843, 0.75, 0.7843, 0.75, 0.7941, 0.5, 0.7941, 0.75, 0.7843, 1.0, 0.7843, 1.0, 0.7941, 0.75, 0.7941, 0.5, 0.7745, 0.75, 0.7745, 0.75, 0.7843, 0.5, 0.7843, 0.5, 0.7647, 0.75, 0.7647, 0.75, 0.7745, 0.5, 0.7745, 0.75, 0.7647, 1.0, 0.7647, 1.0, 0.7745, 0.75, 0.7745, 0.5, 0.7549, 0.75, 0.7549, 0.75, 0.7647, 0.5, 0.7647, 0.5, 0.7451, 0.75, 0.7451, 0.75, 0.7549, 0.5, 0.7549, 0.75, 0.7451, 1.0, 0.7451, 1.0, 0.7549, 0.75, 0.7549, 0.5, 0.7353, 0.75, 0.7353, 0.75, 0.7451, 0.5, 0.7451, 0.5, 0.7255, 0.75, 0.7255, 0.75, 0.7353, 0.5, 0.7353, 0.75, 0.7255, 1.0, 0.7255, 1.0, 0.7353, 0.75, 0.7353, 0.5, 0.7157, 0.75, 0.7157, 0.75, 0.7255, 0.5, 0.7255, 0.5, 0.7059, 0.75, 0.7059, 0.75, 0.7157, 0.5, 0.7157, 0.75, 0.7059, 1.0, 0.7059, 1.0, 0.7157, 0.75, 0.7157, 0.5, 0.6961, 0.75, 0.6961, 0.75, 0.7059, 0.5, 0.7059, 0.5, 0.6863, 0.75, 0.6863, 0.75, 0.6961, 0.5, 0.6961, 0.75, 0.6863, 1.0, 0.6863, 1.0, 0.6961, 0.75, 0.6961, 0.5, 0.6765, 0.75, 0.6765, 0.75, 0.6863, 0.5, 0.6863, 0.5, 0.6667, 0.75, 0.6667, 0.75, 0.6765, 0.5, 0.6765, 0.75, 0.6667, 1.0, 0.6667, 1.0, 0.6765, 0.75, 0.6765, 0.5, 0.6569, 0.75, 0.6569, 0.75, 0.6667, 0.5, 0.6667, 0.5, 0.6471, 0.75, 0.6471, 0.75, 0.6569, 0.5, 0.6569, 0.75, 0.6471, 1.0, 0.6471, 1.0, 0.6569, 0.75, 0.6569, 0.5, 0.6373, 0.75, 0.6373, 0.75, 0.6471, 0.5, 0.6471, 0.5, 0.6275, 0.75, 0.6275, 0.75, 0.6373, 0.5, 0.6373, 0.75, 0.6275, 1.0, 0.6275, 1.0, 0.6373, 0.75, 0.6373, 0.5, 0.6176, 0.75, 0.6176, 0.75, 0.6275, 0.5, 0.6275, 0.5, 0.6078, 0.75, 0.6078, 0.75, 0.6176, 0.5, 0.6176, 0.75, 0.6078, 1.0, 0.6078, 1.0, 0.6176, 0.75, 0.6176, 0.5, 0.598, 0.75, 0.598, 0.75, 0.6078, 0.5, 0.6078, 0.5, 0.5882, 0.75, 0.5882, 0.75, 0.598, 0.5, 0.598, 0.75, 0.5882, 1.0, 0.5882, 1.0, 0.598, 0.75, 0.598, 0.5, 0.5784, 0.75, 0.5784, 0.75, 0.5882, 0.5, 0.5882, 0.5, 0.5686, 0.75, 0.5686, 0.75, 0.5784, 0.5, 0.5784, 0.75, 0.5686, 1.0, 0.5686, 1.0, 0.5784, 0.75, 0.5784, 0.5, 0.5588, 0.75, 0.5588, 0.75, 0.5686, 0.5, 0.5686, 0.5, 0.549, 0.75, 0.549, 0.75, 0.5588, 0.5, 0.5588, 0.75, 0.549, 1.0, 0.549, 1.0, 0.5588, 0.75, 0.5588, 0.5, 0.5392, 0.75, 0.5392, 0.75, 0.549, 0.5, 0.549, 0.5, 0.5294, 0.75, 0.5294, 0.75, 0.5392, 0.5, 0.5392, 0.75, 0.5294, 1.0, 0.5294, 1.0, 0.5392, 0.75, 0.5392, 0.5, 0.5196, 0.75, 0.5196, 0.75, 0.5294, 0.5, 0.5294, 0.5, 0.5098, 0.75, 0.5098, 0.75, 0.5196, 0.5, 0.5196, 0.75, 0.5098, 1.0, 0.5098, 1.0, 0.5196, 0.75, 0.5196, 0.5, 0.5, 0.75, 0.5, 0.75, 0.5098, 0.5, 0.5098, 0.5, 0.4902, 0.75, 0.4902, 0.75, 0.5, 0.5, 0.5, 0.75, 0.4902, 1.0, 0.4902, 1.0, 0.5, 0.75, 0.5, 0.5, 0.4804, 0.75, 0.4804, 0.75, 0.4902, 0.5, 0.4902, 0.5, 0.4706, 0.75, 0.4706, 0.75, 0.4804, 0.5, 0.4804, 0.75, 0.4706, 1.0, 0.4706, 1.0, 0.4804, 0.75, 0.4804, 0.5, 0.4608, 0.75, 0.4608, 0.75, 0.4706, 0.5, 0.4706, 0.5, 0.451, 0.75, 0.451, 0.75, 0.4608, 0.5, 0.4608, 0.75, 0.451, 1.0, 0.451, 1.0, 0.4608, 0.75, 0.4608, 0.5, 0.4412, 0.75, 0.4412, 0.75, 0.451, 0.5, 0.451, 0.5, 0.4314, 0.75, 0.4314, 0.75, 0.4412, 0.5, 0.4412, 0.75, 0.4314, 1.0, 0.4314, 1.0, 0.4412, 0.75, 0.4412, 0.5, 0.4216, 0.75, 0.4216, 0.75, 0.4314, 0.5, 0.4314, 0.5, 0.4118, 0.75, 0.4118, 0.75, 0.4216, 0.5, 0.4216, 0.75, 0.4118, 1.0, 0.4118, 1.0, 0.4216, 0.75, 0.4216, 0.5, 0.402, 0.75, 0.402, 0.75, 0.4118, 0.5, 0.4118, 0.5, 0.3922, 0.75, 0.3922, 0.75, 0.402, 0.5, 0.402, 0.75, 0.3922, 1.0, 0.3922, 1.0, 0.402, 0.75, 0.402, 0.5, 0.3824, 0.75, 0.3824, 0.75, 0.3922, 0.5, 0.3922, 0.5, 0.3725, 0.75, 0.3725, 0.75, 0.3824, 0.5, 0.3824, 0.75, 0.3725, 1.0, 0.3725, 1.0, 0.3824, 0.75, 0.3824, 0.5, 0.3627, 0.75, 0.3627, 0.75, 0.3725, 0.5, 0.3725, 0.5, 0.3529, 0.75, 0.3529, 0.75, 0.3627, 0.5, 0.3627, 0.75, 0.3529, 1.0, 0.3529, 1.0, 0.3627, 0.75, 0.3627, 0.5, 0.3431, 0.75, 0.3431, 0.75, 0.3529, 0.5, 0.3529, 0.5, 0.3333, 0.75, 0.3333, 0.75, 0.3431, 0.5, 0.3431, 0.75, 0.3333, 1.0, 0.3333, 1.0, 0.3431, 0.75, 0.3431, 0.5, 0.3235, 0.75, 0.3235, 0.75, 0.3333, 0.5, 0.3333, 0.5, 0.3137, 0.75, 0.3137, 0.75, 0.3235, 0.5, 0.3235, 0.75, 0.3137, 1.0, 0.3137, 1.0, 0.3235, 0.75, 0.3235, 0.5, 0.3039, 0.75, 0.3039, 0.75, 0.3137, 0.5, 0.3137, 0.5, 0.2941, 0.75, 0.2941, 0.75, 0.3039, 0.5, 0.3039, 0.75, 0.2941, 1.0, 0.2941, 1.0, 0.3039, 0.75, 0.3039, 0.5, 0.2843, 0.75, 0.2843, 0.75, 0.2941, 0.5, 0.2941, 0.5, 0.2745, 0.75, 0.2745, 0.75, 0.2843, 0.5, 0.2843, 0.75, 0.2745, 1.0, 0.2745, 1.0, 0.2843, 0.75, 0.2843, 0.5, 0.2647, 0.75, 0.2647, 0.75, 0.2745, 0.5, 0.2745, 0.5, 0.2549, 0.75, 0.2549, 0.75, 0.2647, 0.5, 0.2647, 0.75, 0.2549, 1.0, 0.2549, 1.0, 0.2647, 0.75, 0.2647, 0.5, 0.2451, 0.75, 0.2451, 0.75, 0.2549, 0.5, 0.2549, 0.5, 0.2353, 0.75, 0.2353, 0.75, 0.2451, 0.5, 0.2451, 0.75, 0.2353, 1.0, 0.2353, 1.0, 0.2451, 0.75, 0.2451, 0.5, 0.2255, 0.75, 0.2255, 0.75, 0.2353, 0.5, 0.2353, 0.5, 0.2157, 0.75, 0.2157, 0.75, 0.2255, 0.5, 0.2255, 0.75, 0.2157, 1.0, 0.2157, 1.0, 0.2255, 0.75, 0.2255, 0.5, 0.2059, 0.75, 0.2059, 0.75, 0.2157, 0.5, 0.2157, 0.5, 0.1961, 0.75, 0.1961, 0.75, 0.2059, 0.5, 0.2059, 0.75, 0.1961, 1.0, 0.1961, 1.0, 0.2059, 0.75, 0.2059, 0.5, 0.1863, 0.75, 0.1863, 0.75, 0.1961, 0.5, 0.1961, 0.5, 0.1765, 0.75, 0.1765, 0.75, 0.1863, 0.5, 0.1863, 0.75, 0.1765, 1.0, 0.1765, 1.0, 0.1863, 0.75, 0.1863, 0.5, 0.1667, 0.75, 0.1667, 0.75, 0.1765, 0.5, 0.1765, 0.5, 0.1569, 0.75, 0.1569, 0.75, 0.1667, 0.5, 0.1667, 0.75, 0.1569, 1.0, 0.1569, 1.0, 0.1667, 0.75, 0.1667, 0.5, 0.1471, 0.75, 0.1471, 0.75, 0.1569, 0.5, 0.1569, 0.5, 0.1373, 0.75, 0.1373, 0.75, 0.1471, 0.5, 0.1471, 0.75, 0.1373, 1.0, 0.1373, 1.0, 0.1471, 0.75, 0.1471, 0.5, 0.1275, 0.75, 0.1275, 0.75, 0.1373, 0.5, 0.1373, 0.5, 0.1176, 0.75, 0.1176, 0.75, 0.1275, 0.5, 0.1275, 0.75, 0.1176, 1.0, 0.1176, 1.0, 0.1275, 0.75, 0.1275, 0.5, 0.1078, 0.75, 0.1078, 0.75, 0.1176, 0.5, 0.1176, 0.5, 0.09804, 0.75, 0.09804, 0.75, 0.1078, 0.5, 0.1078, 0.75, 0.09804, 1.0, 0.09804, 1.0, 0.1078, 0.75, 0.1078, 0.5, 0.08824, 0.75, 0.08824, 0.75, 0.09804, 0.5, 0.09804, 0.5, 0.07843, 0.75, 0.07843, 0.75, 0.08824, 0.5, 0.08824, 0.75, 0.07843, 1.0, 0.07843, 1.0, 0.08824, 0.75, 0.08824, 0.5, 0.06863, 0.75, 0.06863, 0.75, 0.07843, 0.5, 0.07843, 0.5, 0.05882, 0.75, 0.05882, 0.75, 0.06863, 0.5, 0.06863, 0.75, 0.05882, 1.0, 0.05882, 1.0, 0.06863, 0.75, 0.06863, 0.5, 0.04902, 0.75, 0.04902, 0.75, 0.05882, 0.5, 0.05882, 0.5, 0.03922, 0.75, 0.03922, 0.75, 0.04902, 0.5, 0.04902, 0.75, 0.03922, 1.0, 0.03922, 1.0, 0.04902, 0.75, 0.04902, 0.5, 0.02941, 0.75, 0.02941, 0.75, 0.03922, 0.5, 0.03922, 0.5, 0.01961, 0.75, 0.01961, 0.75, 0.02941, 0.5, 0.02941, 0.75, 0.01961, 1.0, 0.01961, 1.0, 0.02941, 0.75, 0.02941])
me_plane_001.update()

# ---- objects
ob_camera = bpy.data.objects.new('Camera', cam_camera)
ob_plane = bpy.data.objects.new('Plane', me_plane_001)

# ---- transforms, parenting, visibility, modifiers, constraints
ob_camera.location = (7.359, -6.926, 4.958)
ob_camera.rotation_euler = (1.109, 0.0, 0.8149)
ob_camera.lock_rotations_4d = False
ob_camera.empty_display_type = 'ARROWS'
ob_camera.color = (0.0, 0.0, 0.0, 0.0)
ob_camera.display_type = 'WIRE'
ob_camera.lineart.crease_threshold = 0.0
ob_plane.location = (0.0, 0.0, 0.0)
ob_plane.scale = (2.0, 100.0, 1.0)

# ---- collection membership
col_collection.objects.link(ob_camera)
col_collection.objects.link(ob_plane)

# ---- scene / render settings (as saved in the file)
scene.camera = ob_camera
scene.frame_start = 1; scene.frame_end = 250; scene.frame_set(1)
scene.render.engine = 'BLENDER_EEVEE_NEXT'
bpy.context.view_layer.update()

# ---- added for rendering (the .blend has no usable light): sun
light_auto_sun = bpy.data.lights.new('AutoSun', 'SUN')
light_auto_sun.energy = 3.0
light_auto_sun.angle = 0.0523599
ob_auto_sun = bpy.data.objects.new('AutoSun', light_auto_sun)
scene.collection.objects.link(ob_auto_sun)
ob_auto_sun.rotation_euler = (0.872665, 0.174533, 0.523599)
bpy.context.view_layer.update()

